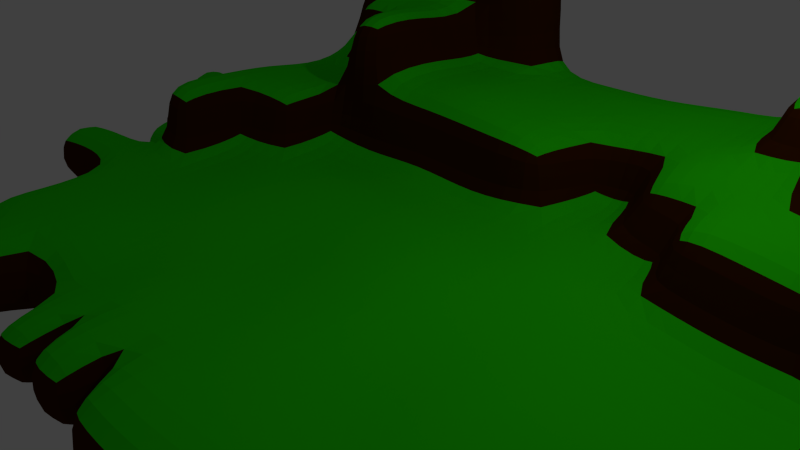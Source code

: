 # Source: cubicIsland.blend  (saved by Blender 2.73.0; exported with 4.5.12 LTS)
import bpy
from mathutils import Matrix  # noqa: F401  (used for matrix-valued properties, if any)

bpy.ops.wm.read_factory_settings(use_empty=True)
scene = bpy.context.scene
scene.name = 'Scene'

# ---- collections
col_collection_1 = bpy.data.collections.new('Collection 1'); scene.collection.children.link(col_collection_1)

# ---- materials (node trees are filled in below, after node groups)
mat_material = bpy.data.materials.new('Material')
mat_material.alpha_threshold = 0.0
mat_material.use_transparent_shadow = False
mat_material.diffuse_color = (0.02298, 0.8, 0.0, 1.0)
mat_material.roughness = 0.5
mat_material.line_color = (0.0, 0.0, 0.0, 1.0)
mat_material_001 = bpy.data.materials.new('Material.001')
mat_material_001.alpha_threshold = 0.0
mat_material_001.use_transparent_shadow = False
mat_material_001.diffuse_color = (0.05497, 0.01231, 0.0, 1.0)
mat_material_001.roughness = 0.5

# ---- material node trees

# ---- world
world_world = bpy.data.worlds.new('World'); scene.world = world_world
world_world.color = (0.05088, 0.05088, 0.05088)
world_world.use_sun_shadow = False
world_world.sun_shadow_jitter_overblur = 0.0
world_world.cycles.sampling_method = 'MANUAL'
world_world.cycles.sample_map_resolution = 256

# ---- cameras
cam_camera = bpy.data.cameras.new('Camera')
cam_camera.clip_end = 100.0
cam_camera.lens = 35.0
cam_camera.sensor_width = 32.0
cam_camera.sensor_height = 18.0
cam_camera.ortho_scale = 7.314
cam_camera.dof.focus_distance = 0.0
cam_camera.dof.aperture_fstop = 128.0

# ---- lights
light_lamp = bpy.data.lights.new('Lamp', 'POINT')
light_lamp.transmission_factor = 0.0
light_lamp.cutoff_distance = 30.0
light_lamp.energy = 100.0
light_lamp.shadow_buffer_clip_start = 1.001
light_lamp.shadow_soft_size = 0.1
light_lamp.shadow_maximum_resolution = 0.006
light_lamp.use_absolute_resolution = True
light_lamp.cycles.use_multiple_importance_sampling = False

# ---- meshes
me_cube = bpy.data.meshes.new('Cube')
me_cube.from_pydata([(0.5365, 0.5253, 0.5256), (0.5575, -0.7515, 0.5404), (-0.3593, -0.6427, 0.4455), (-0.6348, 0.6767, 0.4759), (1.348, 0.6189, 0.3946), (1.35, -0.5773, 0.6608), (0.3861, 1.532, 0.321), (-0.5254, 1.521, 0.503), (1.546, 1.45, 0.6566), (1.497, 2.544, 0.478), (0.5675, 3.233, -0.5355), (-0.4804, 3.492, -0.532), (1.496, 3.504, -0.5053), (0.5331, 4.468, -0.4973), (-0.5443, 4.605, -0.561), (0.5189, 4.358, 0.3186), (-0.4871, 4.326, 0.381), (1.607, 4.45, -0.4632), (1.371, 4.555, 0.5565), (-1.621, -0.6335, 0.5279), (-1.413, 0.6024, 0.5368), (-1.691, 1.567, 0.295), (-1.526, 3.532, -0.4119), (-1.431, 4.48, -0.5953), (-1.306, 4.282, 0.5449), (-2.515, -0.521, 0.5368), (-2.492, 0.4983, 0.5174), (-2.668, 1.419, 0.6438), (-2.528, 3.485, -0.4216), (-2.387, 4.441, -0.5326), (-2.501, 4.493, 0.5046), (0.3901, -1.637, 0.4737), (-0.3927, -1.463, 0.3069), (1.654, -1.354, 0.5945), (-1.518, -1.544, -0.5775), (-1.467, -1.409, 0.5502), (-2.483, -1.53, -0.5314), (-2.652, -1.527, 0.4396), (0.4864, -2.606, 0.4256), (-0.5004, -2.5, 0.5001), (1.667, -2.327, 0.6478), (-1.498, -2.504, -0.5), (-1.408, -2.615, 0.2909), (-2.31, -2.363, -0.4629), (-2.319, -2.618, 0.6228), (0.5954, -3.523, -0.3818), (-0.6475, -3.416, -0.5089), (0.3913, -3.565, 0.6484), (-0.4982, -3.497, 0.5667), (1.69, -3.517, -0.4159), (1.603, -3.654, 0.5603), (-1.534, -3.439, -0.3077), (-1.385, -3.633, 0.3365), (-2.323, -3.521, -0.5289), (-2.495, -3.24, 0.4813), (2.484, 0.3164, 0.6739), (2.508, -0.5387, 0.4982), (2.361, 1.551, 0.5205), (2.491, 2.504, 0.4964), (2.455, 3.412, -0.644), (2.495, 4.35, -0.5932), (2.676, 4.589, 0.7095), (2.657, -1.498, 0.462), (2.596, -2.487, 0.3081), (2.7, -3.592, -0.4413), (2.373, -3.399, 0.4717), (3.514, 0.5529, -0.5228), (3.594, -0.35, -0.547), (3.545, 0.6004, 0.5837), (3.635, -0.3327, 0.49), (3.616, 1.615, -0.5979), (3.504, 1.341, 0.2926), (3.6, 3.554, -0.487), (3.527, 4.394, -0.4717), (3.409, 4.469, 0.582), (3.483, -1.282, -0.5049), (3.351, -1.492, 0.4969), (3.41, -2.394, -0.2865), (3.376, -2.602, 0.5342), (3.525, -3.382, -0.4453), (3.548, -3.706, 0.4111), (4.515, 0.4934, -0.4785), (4.757, -0.3849, -0.4312), (4.529, 0.5147, 0.5089), (4.392, -0.5916, 0.4111), (4.252, 1.375, -0.4598), (4.508, 2.59, -0.6057), (4.695, 3.275, -0.4657), (4.533, 4.431, -0.4604), (4.61, 4.593, 0.5273), (4.464, -1.524, -0.4811), (4.565, -1.246, 0.4635), (4.51, -2.45, -0.4795), (4.434, -2.497, 0.4561), (4.507, -3.42, -0.5087), (4.5, -3.585, 0.5268), (5.512, 0.2949, -0.5312), (5.427, -0.5896, -0.5301), (5.446, 0.4201, 0.6279), (5.526, -0.4513, 0.2263), (5.427, 1.354, -0.3973), (5.658, 1.379, 0.6181), (5.449, 2.464, -0.4821), (5.662, 2.577, 0.4497), (5.428, 3.507, -0.521), (5.51, 3.637, 0.4365), (5.443, 4.394, -0.3419), (5.491, 4.496, 0.5087), (5.483, -1.497, -0.5522), (5.403, -1.581, 0.3878), (5.671, -2.548, -0.5746), (5.701, -2.407, 0.5625), (5.467, -3.496, -0.4798), (5.413, -3.606, 0.335), (-3.477, -0.6064, -0.4507), (-3.464, -0.6841, 0.4021), (-3.469, 0.5176, 0.482), (-3.537, 3.465, -0.5389), (-3.665, 4.425, -0.4821), (-3.486, 4.487, 0.4678), (-3.519, -1.458, -0.494), (-3.536, -1.573, 0.4409), (-3.498, -2.504, -0.5109), (-3.515, -2.491, 0.5081), (-3.373, -3.498, -0.2658), (-3.449, -3.503, 0.5923), (-4.468, -0.4947, -0.3974), (-4.568, 0.5279, -0.4292), (-4.334, -0.3735, 0.5298), (-4.519, 0.4575, 0.4718), (-4.26, 1.328, 0.508), (-4.617, 2.577, -0.5072), (-4.412, 2.615, 0.3248), (-4.681, 3.465, -0.6006), (-4.512, 3.508, 0.486), (-4.476, 4.502, -0.493), (-4.462, 4.56, 0.5115), (-4.475, -1.466, -0.5672), (-4.518, -1.496, 0.4813), (-4.702, -2.577, -0.5098), (-4.522, -2.422, 0.3752), (-4.428, -3.458, -0.5298), (-4.481, -3.485, 0.4823), (0.5179, 1.466, 1.535), (-0.7724, 1.55, 1.52), (1.523, 1.291, 1.504), (0.3597, 2.242, 1.479), (-0.4965, 2.311, 1.689), (1.537, 2.384, 1.323), (0.4267, 3.585, 1.49), (-0.2864, 3.581, 1.545), (1.48, 3.47, 1.504), (0.5105, 4.484, 1.501), (-0.4958, 4.497, 1.453), (1.55, 4.489, 1.459), (-1.69, 1.383, 1.603), (-1.482, 2.67, 1.612), (-1.472, 3.443, 1.483), (-1.466, 4.533, 1.511), (-2.509, 0.499, 1.37), (-2.374, 1.526, 1.325), (-2.523, 2.619, 1.274), (-0.6977, 3.709, 3.419), (-2.618, 4.397, 1.261), (2.724, 1.459, 1.432), (2.512, 2.447, 1.492), (2.502, 3.535, 1.502), (2.563, 4.641, 1.603), (3.471, 0.5667, 1.628), (3.455, 1.547, 1.414), (3.663, 2.487, 1.711), (3.521, 3.491, 1.477), (3.488, 4.654, 1.677), (4.478, 0.531, 1.503), (4.39, 1.518, 1.47), (4.389, 2.503, 1.689), (-0.5175, 3.555, 2.63), (4.424, 4.569, 1.587), (5.389, 0.3239, 1.434), (5.583, 1.27, 1.585), (5.243, 2.537, 1.401), (5.659, 3.444, 1.475), (5.49, 4.525, 1.496), (-3.696, -0.5439, 1.439), (-3.473, 0.487, 1.516), (-3.481, 1.503, 1.31), (-3.423, 2.558, 1.201), (-3.51, 3.504, 1.498), (-3.433, 4.334, 1.401), (-4.528, -0.502, 1.509), (-4.573, 0.4193, 1.397), (-4.48, 1.483, 1.482), (-4.447, 2.438, 1.216), (-4.522, 3.49, 1.473), (-4.526, 4.492, 1.529), (-5.612, -0.4481, -0.5485), (-5.541, 0.2751, -0.3214), (-5.404, -0.415, 0.7188), (-5.599, 0.5934, 0.4698), (-5.537, 1.464, -0.5556), (-5.685, 1.479, 0.4959), (-5.688, 2.595, -0.6039), (-5.478, 2.484, 0.4828), (-5.473, 3.367, -0.3908), (-5.315, 3.421, 0.4334), (-5.472, -0.5478, -0.4723), (-5.551, -0.4179, 0.4643), (-5.342, -1.484, -0.4827), (-5.501, -1.364, 0.4999), (-6.601, -0.5838, -0.5787), (-6.545, -0.5212, 0.5739), (-6.445, -1.431, -0.5026), (-6.441, -1.617, 0.3582), (-6.417, 0.6269, -0.5291), (-6.541, 0.2892, 0.4922), (-6.687, 1.532, -0.3271), (-6.423, 1.631, 0.272), (-6.355, 2.409, -0.3912), (-6.553, 2.572, 0.5917), (-5.666, 3.513, -0.6135), (-5.544, 3.539, 0.4893), (-5.473, 4.247, -0.5573), (-5.363, 4.408, 0.4576), (-6.354, 2.323, -0.6104), (-6.369, 2.711, 0.6526), (-6.521, 3.55, -0.4979), (-6.732, 3.371, 0.6284), (-7.466, 1.62, -0.521), (-7.316, 1.507, 0.7192), (-7.485, 2.484, -0.51), (-7.747, 2.634, 0.5834), (0.742, -4.508, -0.5967), (-0.49, -4.518, -0.5102), (0.4935, -4.494, 0.5054), (-0.5147, -4.474, 0.4377), (1.292, -4.646, -0.3552), (1.336, -4.579, 0.5419), (-1.578, -4.442, -0.477), (-1.548, -4.459, 0.2887), (-2.332, -4.567, -0.4637), (-2.421, -4.664, 0.6517), (2.573, -4.655, -0.5706), (2.491, -4.505, 0.492), (3.447, -4.501, -0.5065), (3.441, -4.359, 0.4897), (-3.538, -4.481, -0.4751), (-3.467, -4.619, 0.6197), (0.4829, -4.509, -0.4681), (-0.4795, -4.376, -0.4574), (0.5093, -4.494, 0.496), (-0.6132, -4.523, 0.5434), (6.512, 0.5097, -0.4872), (6.534, -0.4545, -0.4263), (6.536, 0.5053, 0.5338), (6.247, -0.6522, 0.5364), (6.559, 1.482, -0.5677), (6.481, 1.496, 0.4779), (6.425, 2.56, -0.5659), (6.478, 2.494, 0.5541), (6.59, 3.321, -0.5703), (6.632, 3.531, 0.5892), (6.276, -1.435, -0.3424), (6.671, -1.432, 0.2927), (3.688, 2.359, 2.37), (3.475, 3.486, 2.391), (3.415, 4.522, 2.341), (4.643, 1.684, 2.468), (4.497, 2.466, 2.551), (4.538, 3.557, 2.469), (4.589, 4.689, 2.699), (5.595, 1.664, 2.428), (5.406, 2.298, 2.584), (5.474, 3.443, 2.46), (5.551, 4.427, 2.475), (-0.337, 4.652, 2.632), (-1.48, 1.505, 2.564), (-1.648, 2.602, 2.507), (-1.555, 3.495, 2.295), (-1.506, 4.734, 2.485), (-2.526, 1.477, 2.51), (-2.502, 2.605, 2.378), (-2.5, 3.508, 2.272), (-2.449, 4.508, 2.099), (-3.502, 2.462, 2.573), (-3.367, 3.479, 2.426), (-3.358, 4.545, 2.633), (-4.591, 3.622, 2.445), (-4.474, 4.495, 2.478), (-0.6113, 4.284, 3.556), (-1.5, 3.5, 3.504), (-1.5, 4.488, 3.498), (-1.281, 3.553, 3.33), (-1.521, 4.518, 3.452), (-2.487, 3.497, 3.45), (-2.529, 4.518, 3.305), (-0.4891, 3.493, 4.139), (-0.5089, 4.708, 4.13), (-1.505, 3.445, 4.482), (-1.507, 4.575, 4.573), (0.4853, 3.383, 3.357), (0.4817, 4.498, 3.452), (0.4708, 3.537, 4.516), (0.6402, 4.474, 4.508), (-0.398, 3.28, 5.39), (-0.5264, 4.437, 5.433), (0.498, 3.386, 5.314), (0.4659, 4.496, 5.612), (1.38, 3.516, 4.501), (1.478, 4.341, 4.668), (1.263, 3.551, 5.51), (1.404, 4.526, 5.562), (2.69, 3.422, 4.344), (2.558, 4.617, 4.462), (2.466, 3.484, 5.477), (2.414, 4.591, 5.578), (1.465, 3.289, 3.615), (1.331, 4.633, 3.331), (2.51, 3.517, 3.477), (2.601, 4.303, 3.328), (-0.3321, -0.6222, -1.682), (-0.4909, 0.5153, -1.56), (0.5396, 2.462, -1.478), (-0.5024, 2.48, -1.515), (1.571, 2.274, -1.415), (0.4902, 3.501, -1.495), (-0.4906, 3.286, -1.376), (1.451, 3.543, -1.532), (-1.46, -0.6862, -1.432), (-1.426, 0.5462, -1.456), (-1.551, 2.482, -1.514), (-1.647, 3.55, -1.442), (-2.337, -0.5307, -1.547), (-2.383, 2.518, -1.369), (-2.497, 3.51, -1.494), (-0.5595, -1.584, -1.531), (-1.285, -1.518, -1.648), (-2.566, -1.438, -1.722), (0.2449, -2.656, -1.518), (-0.4994, -2.499, -1.495), (1.511, -2.5, -1.511), (-1.508, -2.556, -1.474), (0.505, -3.445, -1.588), (-0.6314, -3.603, -1.705), (1.43, -3.423, -1.539), (-1.51, -3.492, -1.53), (2.384, 0.4731, -1.304), (2.539, -0.4655, -1.651), (2.527, 2.572, -1.603), (2.598, 3.413, -1.545), (2.388, -1.559, -1.481), (2.562, -2.412, -1.531), (2.501, -3.499, -1.493), (3.471, 0.4825, -1.488), (3.378, -0.3377, -1.58), (3.453, 1.625, -1.527), (3.558, 2.539, -1.41), (3.501, 3.633, -1.72), (3.454, -1.527, -1.487), (3.451, -2.54, -1.505), (3.39, -3.428, -1.747), (4.484, 1.352, -1.511), (4.721, 2.604, -1.39), (4.645, 3.553, -1.496), (-3.535, -0.3669, -1.679), (-3.629, 0.6345, -1.3), (-3.493, 2.502, -1.497), (-3.451, 3.434, -1.345), (-3.454, -1.625, -1.482), (-4.664, -0.5334, -1.58), (-4.48, 0.3755, -1.697), (-4.531, 1.548, -1.453), (-4.514, 2.512, -1.515), (-4.502, 3.621, -1.372), (-5.555, 0.4713, -1.525), (-5.514, 1.754, -1.379), (-5.508, 2.499, -1.475), (1.436, -0.417, -4.508), (1.363, 0.3563, -4.633), (-0.5371, -0.4685, -2.503), (-0.5308, 0.4049, -2.488), (0.6525, -0.4921, -4.672), (0.4862, 0.6756, -4.391), (0.5053, 1.461, -2.514), (-0.5279, 1.469, -2.446), (1.393, 1.623, -2.553), (0.4439, 2.598, -2.68), (-0.5023, 2.523, -2.539), (1.532, 2.389, -2.56), (-1.53, -0.5068, -2.606), (-1.515, 0.4904, -2.487), (-1.504, 1.502, -2.431), (-1.354, 2.319, -2.477), (-2.51, -0.5097, -2.488), (-2.512, 0.5027, -2.501), (-2.522, 2.549, -2.45), (0.664, -1.595, -2.448), (-0.3254, -1.585, -2.493), (1.288, -1.52, -2.479), (0.5664, -2.379, -2.535), (-0.5716, -2.451, -2.617), (1.538, -2.381, -2.476), (2.394, 0.5605, -2.483), (2.395, -0.6948, -2.649), (2.734, 1.456, -2.458), (2.41, 2.426, -2.403), (2.398, -1.612, -2.641), (2.339, -2.726, -2.589), (3.635, 0.5445, -2.572), (3.257, -0.5777, -2.608), (3.439, 1.532, -2.589), (3.468, 2.362, -2.45), (3.568, -1.556, -2.572), (-3.358, -0.6391, -2.689), (-3.469, 0.5009, -2.509), (-3.36, 1.298, -2.399), (-3.415, 2.499, -2.462), (-4.395, 0.4217, -2.506), (-4.349, 1.588, -2.482), (-4.36, 2.748, -2.581), (0.5729, 0.4958, -3.453), (0.4387, -0.6454, -3.528), (-0.4176, -0.6216, -3.458), (-0.5896, 0.6303, -3.297), (-1.459, 0.7293, -3.459), (1.367, -0.4789, -3.585), (0.4997, 1.501, -3.5), (-0.6309, 1.429, -3.507), (1.439, 1.736, -3.595), (0.5094, -1.477, -3.502), (-0.5391, -1.568, -3.357), (1.497, -1.694, -3.649), (0.7219, -2.517, -3.666), (1.531, -2.604, -3.541), (2.512, 0.5638, -3.504), (2.579, -0.3678, -3.428), (2.487, 1.283, -3.628), (2.371, -1.566, -3.495), (0.5162, 1.267, -4.373), (1.395, 1.76, -4.515), (0.4281, -1.44, -4.285), (1.401, -1.409, -4.446), (2.494, 0.4952, -4.507), (2.477, -0.5116, -4.562), (2.544, 1.439, -4.296), (-1.744, 1.589, -3.453), (-1.393, 2.495, -3.283), (-2.49, 0.4906, -3.494), (-2.318, 1.418, -3.503), (-2.519, 2.505, -3.556), (-3.485, 0.5089, -3.488), (-3.495, 1.353, -3.417), (-3.645, 2.704, -3.662), (1.546, -0.5649, -5.48), (1.655, 0.2819, -5.515), (1.513, 1.419, -5.521), (2.349, 0.4213, -5.529), (2.499, -0.4989, -5.501), (2.442, 1.443, -5.545), (1.665, 0.5458, -6.554), (1.476, 1.594, -6.629), (2.503, 0.489, -6.426), (2.212, 1.552, -6.546), (-1.491, 0.4521, -4.51), (-1.399, 1.493, -4.634), (-2.581, 0.3156, -4.594), (-2.606, 1.559, -4.517)], [], [(0, 3, 2, 1), (0, 1, 5, 4), (68, 83, 173, 168), (0, 4, 8, 6), (30, 29, 118, 119), (7, 6, 143, 144), (3, 0, 6, 7), (107, 89, 177, 182), (58, 57, 164, 165), (27, 21, 155, 160), (16, 14, 23, 24), (98, 101, 179, 178), (12, 10, 13, 17), (21, 7, 144, 155), (24, 30, 163, 158), (15, 13, 14, 16), (13, 15, 18, 17), (26, 27, 160, 159), (14, 11, 22, 23), (10, 11, 14, 13), (130, 129, 190, 191), (24, 23, 29, 30), (101, 103, 180, 179), (23, 22, 28, 29), (119, 136, 194, 188), (3, 7, 21, 20), (2, 3, 20, 19), (19, 25, 37, 35), (37, 25, 115, 121), (29, 28, 117, 118), (116, 26, 159, 184), (50, 47, 233, 236), (127, 196, 373, 369), (71, 68, 168, 169), (126, 127, 369, 368), (20, 21, 27, 26), (19, 20, 26, 25), (64, 49, 343, 351), (199, 201, 375, 374), (72, 87, 362, 356), (117, 28, 333, 366), (35, 37, 44, 42), (36, 34, 41, 43), (2, 19, 35, 32), (28, 22, 330, 333), (5, 1, 31, 33), (12, 17, 60, 59), (1, 2, 32, 31), (45, 46, 342, 341), (12, 59, 348, 326), (133, 117, 366, 372), (42, 44, 54, 52), (43, 41, 51, 53), (32, 35, 42, 39), (41, 34, 335, 340), (33, 31, 38, 40), (22, 11, 325, 330), (31, 32, 39, 38), (66, 67, 353, 352), (47, 48, 250, 249), (65, 50, 236, 242), (52, 51, 237, 238), (51, 52, 54, 53), (39, 42, 52, 48), (34, 36, 336, 335), (40, 38, 47, 50), (17, 18, 61, 60), (38, 39, 48, 47), (10, 12, 326, 324), (49, 45, 341, 343), (51, 41, 340, 344), (62, 63, 78, 76), (74, 61, 167, 172), (46, 51, 344, 342), (131, 133, 372, 371), (60, 61, 74, 73), (79, 64, 351, 359), (9, 8, 57, 58), (51, 46, 232, 237), (4, 5, 56, 55), (11, 10, 324, 325), (5, 33, 62, 56), (86, 85, 360, 361), (33, 40, 63, 62), (40, 50, 65, 63), (6, 8, 145, 143), (8, 4, 55, 57), (69, 76, 91, 84), (15, 16, 153, 152), (77, 75, 90, 92), (80, 79, 94, 95), (72, 73, 88, 87), (66, 70, 85, 81), (132, 130, 191, 192), (78, 80, 95, 93), (55, 56, 69, 68), (103, 105, 181, 180), (63, 65, 80, 78), (9, 58, 165, 148), (67, 75, 357, 353), (59, 60, 73, 72), (125, 124, 245, 246), (70, 66, 352, 354), (57, 55, 68, 71), (56, 62, 76, 69), (115, 116, 184, 183), (93, 95, 113, 111), (61, 18, 154, 167), (83, 84, 99, 98), (90, 82, 97, 108), (86, 87, 104, 102), (91, 93, 111, 109), (57, 71, 169, 164), (114, 126, 368, 363), (73, 74, 89, 88), (79, 77, 92, 94), (67, 66, 81, 82), (128, 115, 183, 189), (76, 78, 93, 91), (87, 86, 361, 362), (75, 67, 82, 90), (68, 69, 84, 83), (134, 132, 192, 193), (105, 103, 258, 260), (98, 96, 100, 101), (109, 108, 261, 262), (108, 97, 252, 261), (105, 104, 106, 107), (99, 109, 262, 254), (108, 109, 111, 110), (110, 111, 113, 112), (81, 85, 100, 96), (87, 88, 106, 104), (95, 94, 112, 113), (92, 90, 108, 110), (30, 119, 188, 163), (84, 91, 109, 99), (85, 86, 102, 100), (88, 89, 107, 106), (94, 92, 110, 112), (82, 81, 96, 97), (122, 124, 141, 139), (83, 98, 178, 173), (123, 121, 138, 140), (114, 120, 137, 126), (75, 77, 358, 357), (125, 123, 140, 142), (136, 134, 193, 194), (16, 24, 158, 153), (44, 37, 121, 123), (54, 44, 123, 125), (85, 70, 354, 360), (8, 9, 148, 145), (59, 72, 356, 348), (36, 43, 122, 120), (43, 53, 124, 122), (89, 74, 172, 177), (25, 26, 116, 115), (18, 15, 152, 154), (138, 128, 206, 208), (201, 131, 371, 375), (134, 133, 203, 204), (132, 134, 204, 202), (133, 131, 201, 203), (218, 217, 229, 230), (138, 137, 139, 140), (140, 139, 141, 142), (77, 79, 359, 358), (118, 117, 133, 135), (119, 118, 135, 136), (124, 125, 142, 141), (36, 120, 367, 336), (105, 107, 182, 181), (120, 114, 363, 367), (121, 115, 128, 138), (129, 128, 189, 190), (120, 122, 139, 137), (147, 150, 157, 156), (143, 145, 148, 146), (146, 148, 151, 149), (154, 151, 166, 167), (144, 143, 146, 147), (149, 151, 154, 152), (147, 146, 149, 150), (160, 155, 275, 279), (150, 149, 152, 153), (188, 194, 287, 285), (193, 187, 284, 286), (144, 147, 156, 155), (160, 161, 186, 185), (187, 186, 283, 284), (165, 164, 169, 170), (151, 148, 165, 166), (169, 168, 173, 174), (177, 172, 265, 269), (167, 166, 171, 172), (166, 165, 170, 171), (179, 180, 271, 270), (180, 181, 272, 271), (181, 182, 273, 272), (170, 169, 174, 175), (182, 177, 269, 273), (174, 173, 178, 179), (185, 186, 192, 191), (186, 161, 280, 283), (183, 184, 190, 189), (163, 188, 285, 282), (159, 160, 185, 184), (194, 193, 286, 287), (186, 187, 193, 192), (184, 185, 191, 190), (195, 197, 198, 196), (200, 202, 218, 216), (201, 199, 215, 217), (216, 218, 230, 228), (130, 132, 202, 200), (196, 199, 374, 373), (129, 130, 200, 198), (128, 129, 198, 197), (126, 128, 197, 195), (127, 126, 195, 196), (208, 206, 210, 212), (137, 138, 208, 207), (128, 126, 205, 206), (126, 137, 207, 205), (210, 209, 211, 212), (207, 208, 212, 211), (206, 205, 209, 210), (205, 207, 211, 209), (213, 214, 216, 215), (217, 215, 227, 229), (202, 201, 217, 218), (199, 196, 213, 215), (198, 200, 216, 214), (196, 198, 214, 213), (219, 220, 222, 221), (223, 224, 226, 225), (227, 228, 230, 229), (215, 216, 228, 227), (203, 201, 223, 225), (202, 204, 226, 224), (204, 203, 225, 226), (201, 202, 224, 223), (135, 133, 219, 221), (134, 136, 222, 220), (136, 135, 221, 222), (133, 134, 220, 219), (239, 240, 246, 245), (233, 231, 235, 236), (232, 234, 238, 237), (236, 235, 241, 242), (242, 241, 243, 244), (80, 65, 242, 244), (47, 45, 231, 233), (79, 80, 244, 243), (53, 54, 240, 239), (48, 52, 238, 234), (124, 53, 239, 245), (45, 49, 235, 231), (54, 125, 246, 240), (64, 79, 243, 241), (49, 64, 241, 235), (46, 48, 234, 232), (247, 249, 250, 248), (48, 46, 248, 250), (45, 47, 249, 247), (46, 45, 247, 248), (251, 253, 254, 252), (256, 255, 257, 258), (258, 257, 259, 260), (252, 254, 262, 261), (104, 105, 260, 259), (103, 101, 256, 258), (102, 104, 259, 257), (101, 100, 255, 256), (100, 102, 257, 255), (98, 99, 254, 253), (96, 98, 253, 251), (97, 96, 251, 252), (264, 263, 267, 268), (268, 267, 271, 272), (269, 268, 272, 273), (267, 266, 270, 271), (265, 264, 268, 269), (174, 179, 270, 266), (175, 174, 266, 267), (172, 171, 264, 265), (171, 170, 263, 264), (170, 175, 267, 263), (278, 277, 289, 290), (276, 277, 281, 280), (282, 281, 293, 294), (275, 276, 280, 279), (284, 285, 287, 286), (280, 281, 284, 283), (281, 282, 285, 284), (161, 160, 279, 280), (156, 157, 277, 276), (155, 156, 276, 275), (158, 163, 282, 278), (150, 153, 274, 176), (157, 150, 176, 277), (153, 158, 278, 274), (290, 289, 297, 298), (176, 274, 288, 162), (277, 176, 162, 289), (274, 278, 290, 288), (291, 292, 294, 293), (277, 278, 292, 291), (281, 277, 291, 293), (278, 282, 294, 292), (295, 296, 298, 297), (288, 296, 302, 300), (289, 162, 295, 297), (288, 290, 298, 296), (299, 300, 302, 301), (295, 162, 299, 301), (295, 301, 305, 303), (162, 288, 300, 299), (304, 303, 305, 306), (302, 296, 304, 306), (302, 306, 310, 308), (296, 295, 303, 304), (308, 310, 314, 312), (305, 301, 307, 309), (306, 305, 309, 310), (301, 302, 308, 307), (311, 312, 314, 313), (309, 307, 311, 313), (310, 309, 313, 314), (311, 307, 315, 317), (315, 316, 318, 317), (308, 312, 318, 316), (312, 311, 317, 318), (307, 308, 316, 315), (353, 357, 411, 408), (327, 319, 334, 335), (343, 339, 350, 351), (371, 365, 415, 418), (345, 346, 402, 401), (328, 327, 388, 389), (323, 347, 404, 387), (325, 322, 329, 330), (365, 332, 394, 415), (323, 321, 324, 326), (334, 319, 378, 396), (329, 322, 386, 391), (321, 322, 325, 324), (347, 355, 410, 404), (330, 329, 332, 333), (369, 370, 417, 416), (327, 331, 392, 388), (320, 319, 327, 328), (320, 328, 389, 379), (319, 320, 379, 378), (363, 364, 413, 412), (331, 327, 335, 336), (322, 321, 385, 386), (335, 334, 338, 340), (331, 336, 367, 363), (346, 353, 408, 402), (338, 334, 396, 399), (340, 338, 342, 344), (333, 332, 365, 366), (350, 339, 400, 406), (352, 345, 401, 407), (364, 369, 416, 413), (337, 339, 343, 341), (338, 337, 341, 342), (331, 363, 412, 392), (347, 348, 356, 355), (346, 345, 352, 353), (351, 350, 358, 359), (321, 323, 387, 385), (354, 352, 407, 409), (323, 326, 348, 347), (357, 349, 405, 411), (350, 349, 357, 358), (354, 355, 361, 360), (355, 356, 362, 361), (366, 365, 371, 372), (332, 329, 391, 394), (337, 338, 399, 398), (371, 370, 374, 375), (355, 354, 409, 410), (364, 363, 368, 369), (370, 371, 418, 417), (370, 369, 373, 374), (382, 384, 427, 425), (379, 383, 426, 422), (395, 396, 429, 428), (384, 382, 385, 387), (400, 397, 405, 406), (396, 378, 421, 429), (382, 383, 386, 385), (384, 387, 404, 403), (400, 398, 431, 432), (386, 383, 390, 391), (383, 379, 389, 390), (415, 394, 448, 451), (413, 414, 450, 449), (414, 415, 451, 450), (389, 388, 392, 393), (398, 395, 428, 431), (397, 400, 432, 430), (403, 401, 433, 435), (401, 402, 434, 433), (396, 395, 398, 399), (405, 402, 408, 411), (403, 404, 410, 409), (402, 405, 436, 434), (401, 403, 409, 407), (393, 392, 412, 413), (393, 413, 449, 446), (414, 413, 416, 417), (415, 414, 417, 418), (349, 350, 406, 405), (339, 337, 398, 400), (419, 420, 421, 422), (430, 428, 439, 440), (428, 420, 380, 439), (419, 422, 426, 425), (430, 424, 434, 436), (424, 430, 440, 376), (421, 420, 428, 429), (428, 430, 432, 431), (435, 433, 441, 443), (433, 434, 442, 441), (383, 382, 425, 426), (405, 397, 430, 436), (384, 403, 435, 427), (378, 379, 422, 421), (377, 381, 437, 438), (380, 381, 377, 376), (380, 376, 440, 439), (443, 441, 455, 457), (441, 442, 456, 455), (434, 424, 376, 442), (419, 425, 437, 381), (425, 427, 438, 437), (427, 435, 443, 438), (420, 419, 381, 380), (447, 446, 449, 450), (445, 444, 447, 448), (423, 446, 464, 462), (448, 447, 450, 451), (389, 393, 446, 423), (394, 391, 445, 448), (391, 390, 444, 445), (390, 389, 423, 444), (452, 453, 455, 456), (457, 455, 460, 461), (442, 376, 452, 456), (438, 443, 457, 454), (376, 377, 453, 452), (377, 438, 454, 453), (458, 459, 461, 460), (455, 453, 458, 460), (454, 457, 461, 459), (453, 454, 459, 458), (463, 462, 464, 465), (447, 444, 463, 465), (446, 447, 465, 464), (444, 423, 462, 463)])
me_cube.polygons.foreach_set('material_index', [0, 0, 1, 0, 1, 1, 0, 1, 1, 1, 1, 1, 1, 1, 1, 1, 1, 1, 1, 1, 1, 1, 1, 1, 1, 0, 0, 0, 0, 1, 1, 0, 1, 1, 1, 0, 0, 1, 1, 1, 1, 0, 1, 0, 1, 0, 1, 0, 1, 1, 1, 0, 1, 0, 1, 0, 1, 0, 1, 0, 0, 1, 1, 0, 1, 0, 1, 0, 1, 1, 1, 0, 1, 1, 1, 1, 1, 0, 1, 0, 1, 0, 1, 0, 0, 1, 0, 0, 1, 1, 1, 1, 1, 1, 0, 0, 1, 0, 1, 1, 1, 1, 1, 0, 0, 1, 0, 1, 0, 1, 1, 0, 1, 1, 1, 1, 1, 1, 0, 1, 1, 0, 1, 0, 1, 1, 1, 1, 0, 1, 1, 1, 1, 1, 1, 1, 0, 1, 1, 1, 1, 1, 1, 0, 1, 1, 0, 1, 1, 0, 0, 1, 1, 1, 1, 1, 1, 0, 1, 0, 1, 1, 0, 1, 1, 1, 1, 1, 1, 1, 1, 1, 1, 1, 0, 1, 1, 0, 0, 0, 0, 0, 0, 0, 1, 0, 1, 1, 0, 0, 1, 0, 0, 0, 1, 0, 0, 1, 1, 1, 0, 1, 0, 0, 1, 0, 1, 0, 1, 0, 0, 1, 0, 1, 0, 0, 1, 0, 0, 0, 1, 0, 1, 0, 1, 1, 1, 1, 1, 1, 1, 1, 1, 0, 1, 1, 1, 1, 1, 1, 0, 1, 1, 1, 0, 1, 1, 1, 1, 1, 1, 1, 0, 1, 1, 1, 0, 1, 1, 0, 1, 1, 1, 1, 1, 1, 1, 1, 1, 1, 1, 1, 0, 1, 1, 1, 0, 1, 1, 0, 0, 0, 0, 0, 1, 1, 1, 1, 1, 1, 0, 1, 0, 0, 0, 0, 1, 1, 1, 1, 1, 1, 1, 1, 1, 1, 1, 0, 1, 1, 1, 0, 1, 1, 1, 1, 1, 1, 1, 0, 1, 1, 1, 1, 1, 0, 1, 1, 1, 0, 1, 1, 1, 1, 1, 1, 1, 1, 1, 1, 1, 1, 1, 1, 1, 1, 1, 1, 1, 1, 1, 1, 1, 1, 1, 1, 1, 1, 1, 1, 1, 1, 1, 1, 1, 1, 1, 1, 1, 1, 1, 1, 1, 1, 1, 1, 1, 1, 1, 1, 1, 1, 1, 1, 1, 1, 1, 1, 1, 1, 1, 1, 1, 1, 1, 1, 1, 1, 1, 1, 1, 1, 1, 1, 1, 1, 1, 1, 1, 1, 1, 1, 1, 1, 1, 1, 1, 1, 1, 1, 1, 1, 1, 1, 1, 1, 1, 1, 1, 1, 1, 1, 1, 1, 1, 1, 1, 1, 1, 1, 1, 1, 1, 1, 1, 1, 1, 1, 1, 1, 1, 1, 1, 1, 1, 1, 1, 1, 1, 1, 1, 1, 1, 1])
me_cube.materials.append(mat_material)
me_cube.materials.append(mat_material_001)
me_cube.use_remesh_preserve_volume = False
me_cube.use_remesh_preserve_attributes = False
me_cube.use_mirror_vertex_groups = False
me_cube.update()

# ---- objects
ob_cube = bpy.data.objects.new('Cube', me_cube)
ob_lamp = bpy.data.objects.new('Lamp', light_lamp)
ob_camera = bpy.data.objects.new('Camera', cam_camera)

# ---- transforms, parenting, visibility, modifiers, constraints
ob_cube.location = (0.0, 0.0, 0.0)
ob_cube.lock_rotations_4d = False
ob_cube.empty_display_type = 'ARROWS'
ob_cube.lineart.crease_threshold = 0.0
_m = ob_cube.modifiers.new('Subsurf', 'SUBSURF')
_m.uv_smooth = 'PRESERVE_CORNERS'
_m.quality = 2
_m.show_only_control_edges = False
ob_lamp.location = (4.076, 1.005, 5.904)
ob_lamp.rotation_euler = (0.6503, 0.05522, 1.866)
ob_lamp.lock_rotations_4d = False
ob_lamp.empty_display_type = 'ARROWS'
ob_lamp.color = (0.0, 0.0, 0.0, 0.0)
ob_lamp.lineart.crease_threshold = 0.0
ob_camera.location = (7.481, -6.508, 5.344)
ob_camera.rotation_euler = (1.109, 0.01082, 0.8149)
ob_camera.lock_rotations_4d = False
ob_camera.empty_display_type = 'ARROWS'
ob_camera.color = (0.0, 0.0, 0.0, 0.0)
ob_camera.display_type = 'WIRE'
ob_camera.lineart.crease_threshold = 0.0

# ---- collection membership
col_collection_1.objects.link(ob_cube)
col_collection_1.objects.link(ob_lamp)
col_collection_1.objects.link(ob_camera)

# ---- scene / render settings (as saved in the file)
scene.camera = ob_camera
scene.frame_start = 1; scene.frame_end = 250; scene.frame_set(1)
scene.render.engine = 'BLENDER_EEVEE_NEXT'
scene.render.resolution_percentage = 50
scene.render.dither_intensity = 0.0
scene.cycles.use_denoising = False
scene.cycles.samples = 10
scene.cycles.sampling_pattern = 'TABULATED_SOBOL'
scene.cycles.light_sampling_threshold = 0.0
scene.cycles.use_adaptive_sampling = False
scene.cycles.use_light_tree = False
scene.cycles.blur_glossy = 0.0
scene.cycles.pixel_filter_type = 'GAUSSIAN'
scene.cycles.sample_clamp_indirect = 0.0
scene.view_settings.view_transform = 'Standard'
bpy.context.view_layer.update()
